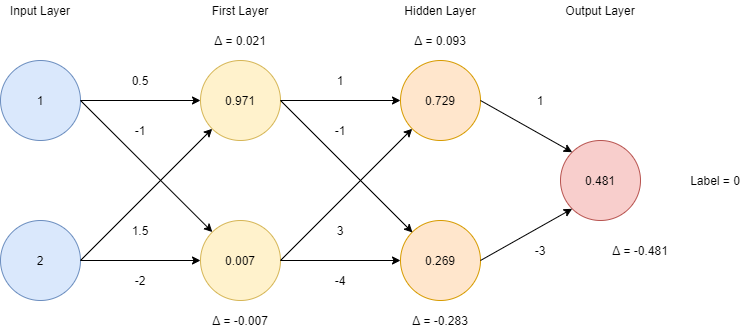

The diagram above was exported from draw.io. Its source (the exported page's mxGraphModel, read from the mxfile embedded in the PNG):
<mxGraphModel dx="767" dy="1253" grid="1" gridSize="10" guides="1" tooltips="1" connect="1" arrows="1" fold="1" page="1" pageScale="1" pageWidth="827" pageHeight="1169" math="0" shadow="0">
  <root>
    <mxCell id="0" />
    <mxCell id="1" parent="0" />
    <mxCell id="2" value="1" style="ellipse;whiteSpace=wrap;html=1;aspect=fixed;fillColor=#dae8fc;strokeColor=#6c8ebf;" vertex="1" parent="1">
      <mxGeometry x="40" y="120" width="80" height="80" as="geometry" />
    </mxCell>
    <mxCell id="3" value="Input Layer" style="text;html=1;strokeColor=none;fillColor=none;align=center;verticalAlign=middle;whiteSpace=wrap;rounded=0;" vertex="1" parent="1">
      <mxGeometry x="45" y="60" width="70" height="20" as="geometry" />
    </mxCell>
    <mxCell id="4" value="2" style="ellipse;whiteSpace=wrap;html=1;aspect=fixed;fillColor=#dae8fc;strokeColor=#6c8ebf;" vertex="1" parent="1">
      <mxGeometry x="40" y="280" width="80" height="80" as="geometry" />
    </mxCell>
    <mxCell id="5" value="0.971" style="ellipse;whiteSpace=wrap;html=1;aspect=fixed;fillColor=#fff2cc;strokeColor=#d6b656;" vertex="1" parent="1">
      <mxGeometry x="240" y="120" width="80" height="80" as="geometry" />
    </mxCell>
    <mxCell id="6" value="0.007" style="ellipse;whiteSpace=wrap;html=1;aspect=fixed;fillColor=#fff2cc;strokeColor=#d6b656;" vertex="1" parent="1">
      <mxGeometry x="240" y="280" width="80" height="80" as="geometry" />
    </mxCell>
    <mxCell id="7" value="0.269" style="ellipse;whiteSpace=wrap;html=1;aspect=fixed;fillColor=#ffe6cc;strokeColor=#d79b00;" vertex="1" parent="1">
      <mxGeometry x="440" y="280" width="80" height="80" as="geometry" />
    </mxCell>
    <mxCell id="8" value="0.729" style="ellipse;whiteSpace=wrap;html=1;aspect=fixed;fillColor=#ffe6cc;strokeColor=#d79b00;" vertex="1" parent="1">
      <mxGeometry x="440" y="120" width="80" height="80" as="geometry" />
    </mxCell>
    <mxCell id="9" value="0.481" style="ellipse;whiteSpace=wrap;html=1;aspect=fixed;fillColor=#f8cecc;strokeColor=#b85450;" vertex="1" parent="1">
      <mxGeometry x="600" y="200" width="80" height="80" as="geometry" />
    </mxCell>
    <mxCell id="10" value="First Layer" style="text;html=1;strokeColor=none;fillColor=none;align=center;verticalAlign=middle;whiteSpace=wrap;rounded=0;" vertex="1" parent="1">
      <mxGeometry x="240" y="60" width="80" height="20" as="geometry" />
    </mxCell>
    <mxCell id="11" value="Hidden&amp;nbsp;&lt;span style=&quot;color: rgba(0 , 0 , 0 , 0) ; font-family: monospace ; font-size: 0px&quot;&gt;%3CmxGraphModel%3E%3Croot%3E%3CmxCell%20id%3D%220%22%2F%3E%3CmxCell%20id%3D%221%22%20parent%3D%220%22%2F%3E%3CmxCell%20id%3D%222%22%20value%3D%22First%20Layer%22%20style%3D%22text%3Bhtml%3D1%3BstrokeColor%3Dnone%3BfillColor%3Dnone%3Balign%3Dcenter%3BverticalAlign%3Dmiddle%3BwhiteSpace%3Dwrap%3Brounded%3D0%3B%22%20vertex%3D%221%22%20parent%3D%221%22%3E%3CmxGeometry%20x%3D%22240%22%20y%3D%2260%22%20width%3D%2280%22%20height%3D%2220%22%20as%3D%22geometry%22%2F%3E%3C%2FmxCell%3E%3C%2Froot%3E%3C%2FmxGraphModel%3E&amp;nbsp;&amp;nbsp;&lt;/span&gt;Layer" style="text;html=1;strokeColor=none;fillColor=none;align=center;verticalAlign=middle;whiteSpace=wrap;rounded=0;" vertex="1" parent="1">
      <mxGeometry x="440" y="60" width="80" height="20" as="geometry" />
    </mxCell>
    <mxCell id="12" value="Output&amp;nbsp;&lt;span style=&quot;color: rgba(0 , 0 , 0 , 0) ; font-family: monospace ; font-size: 0px&quot;&gt;%3CmxGraphModel%3E%3Croot%3E%3CmxCell%20id%3D%220%22%2F%3E%3CmxCell%20id%3D%221%22%20parent%3D%220%22%2F%3E%3CmxCell%20id%3D%222%22%20value%3D%22First%20Layer%22%20style%3D%22text%3Bhtml%3D1%3BstrokeColor%3Dnone%3BfillColor%3Dnone%3Balign%3Dcenter%3BverticalAlign%3Dmiddle%3BwhiteSpace%3Dwrap%3Brounded%3D0%3B%22%20vertex%3D%221%22%20parent%3D%221%22%3E%3CmxGeometry%20x%3D%22240%22%20y%3D%2260%22%20width%3D%2280%22%20height%3D%2220%22%20as%3D%22geometry%22%2F%3E%3C%2FmxCell%3E%3C%2Froot%3E%3C%2FmxGraphModel%3E&amp;nbsp;&amp;nbsp;&lt;/span&gt;Layer" style="text;html=1;strokeColor=none;fillColor=none;align=center;verticalAlign=middle;whiteSpace=wrap;rounded=0;" vertex="1" parent="1">
      <mxGeometry x="600" y="60" width="80" height="20" as="geometry" />
    </mxCell>
    <mxCell id="13" value="" style="endArrow=classic;html=1;exitX=1;exitY=0.5;exitDx=0;exitDy=0;entryX=0;entryY=1;entryDx=0;entryDy=0;" edge="1" source="4" target="5" parent="1">
      <mxGeometry width="50" height="50" relative="1" as="geometry">
        <mxPoint x="390" y="200" as="sourcePoint" />
        <mxPoint x="440" y="150" as="targetPoint" />
      </mxGeometry>
    </mxCell>
    <mxCell id="14" value="" style="endArrow=classic;html=1;exitX=1;exitY=0.5;exitDx=0;exitDy=0;entryX=0;entryY=1;entryDx=0;entryDy=0;" edge="1" source="6" target="8" parent="1">
      <mxGeometry width="50" height="50" relative="1" as="geometry">
        <mxPoint x="130" y="330" as="sourcePoint" />
        <mxPoint x="250" y="170" as="targetPoint" />
        <Array as="points" />
      </mxGeometry>
    </mxCell>
    <mxCell id="15" value="" style="endArrow=classic;html=1;exitX=1;exitY=0.5;exitDx=0;exitDy=0;" edge="1" source="2" target="6" parent="1">
      <mxGeometry width="50" height="50" relative="1" as="geometry">
        <mxPoint x="390" y="200" as="sourcePoint" />
        <mxPoint x="440" y="150" as="targetPoint" />
      </mxGeometry>
    </mxCell>
    <mxCell id="16" value="" style="endArrow=classic;html=1;exitX=1;exitY=0.5;exitDx=0;exitDy=0;" edge="1" source="5" parent="1">
      <mxGeometry width="50" height="50" relative="1" as="geometry">
        <mxPoint x="390" y="200" as="sourcePoint" />
        <mxPoint x="452" y="292" as="targetPoint" />
      </mxGeometry>
    </mxCell>
    <mxCell id="17" value="" style="endArrow=classic;html=1;exitX=1;exitY=0.5;exitDx=0;exitDy=0;entryX=0;entryY=0.5;entryDx=0;entryDy=0;" edge="1" source="4" target="6" parent="1">
      <mxGeometry width="50" height="50" relative="1" as="geometry">
        <mxPoint x="390" y="200" as="sourcePoint" />
        <mxPoint x="440" y="150" as="targetPoint" />
      </mxGeometry>
    </mxCell>
    <mxCell id="18" value="" style="endArrow=classic;html=1;exitX=1;exitY=0.5;exitDx=0;exitDy=0;" edge="1" source="2" parent="1">
      <mxGeometry width="50" height="50" relative="1" as="geometry">
        <mxPoint x="390" y="200" as="sourcePoint" />
        <mxPoint x="239.9999999999999" y="160" as="targetPoint" />
      </mxGeometry>
    </mxCell>
    <mxCell id="19" value="" style="endArrow=classic;html=1;entryX=0;entryY=0.5;entryDx=0;entryDy=0;" edge="1" target="8" parent="1">
      <mxGeometry width="50" height="50" relative="1" as="geometry">
        <mxPoint x="320" y="160" as="sourcePoint" />
        <mxPoint x="440" y="150" as="targetPoint" />
      </mxGeometry>
    </mxCell>
    <mxCell id="20" value="" style="endArrow=classic;html=1;exitX=1;exitY=0.5;exitDx=0;exitDy=0;entryX=0;entryY=0.5;entryDx=0;entryDy=0;" edge="1" source="6" target="7" parent="1">
      <mxGeometry width="50" height="50" relative="1" as="geometry">
        <mxPoint x="390" y="200" as="sourcePoint" />
        <mxPoint x="440" y="150" as="targetPoint" />
      </mxGeometry>
    </mxCell>
    <mxCell id="21" value="" style="endArrow=classic;html=1;exitX=1;exitY=0.5;exitDx=0;exitDy=0;entryX=0;entryY=1;entryDx=0;entryDy=0;" edge="1" source="7" target="9" parent="1">
      <mxGeometry width="50" height="50" relative="1" as="geometry">
        <mxPoint x="390" y="200" as="sourcePoint" />
        <mxPoint x="440" y="150" as="targetPoint" />
      </mxGeometry>
    </mxCell>
    <mxCell id="22" value="" style="endArrow=classic;html=1;exitX=1;exitY=0.5;exitDx=0;exitDy=0;entryX=0;entryY=0;entryDx=0;entryDy=0;" edge="1" source="8" target="9" parent="1">
      <mxGeometry width="50" height="50" relative="1" as="geometry">
        <mxPoint x="390" y="200" as="sourcePoint" />
        <mxPoint x="440" y="150" as="targetPoint" />
      </mxGeometry>
    </mxCell>
    <mxCell id="23" value="0.5" style="text;html=1;strokeColor=none;fillColor=none;align=center;verticalAlign=middle;whiteSpace=wrap;rounded=0;" vertex="1" parent="1">
      <mxGeometry x="160" y="130" width="40" height="20" as="geometry" />
    </mxCell>
    <mxCell id="24" value="-2" style="text;html=1;strokeColor=none;fillColor=none;align=center;verticalAlign=middle;whiteSpace=wrap;rounded=0;" vertex="1" parent="1">
      <mxGeometry x="160" y="330" width="40" height="20" as="geometry" />
    </mxCell>
    <mxCell id="25" value="1.5" style="text;html=1;strokeColor=none;fillColor=none;align=center;verticalAlign=middle;whiteSpace=wrap;rounded=0;" vertex="1" parent="1">
      <mxGeometry x="160" y="280" width="40" height="20" as="geometry" />
    </mxCell>
    <mxCell id="26" value="-1" style="text;html=1;strokeColor=none;fillColor=none;align=center;verticalAlign=middle;whiteSpace=wrap;rounded=0;" vertex="1" parent="1">
      <mxGeometry x="160" y="180" width="40" height="20" as="geometry" />
    </mxCell>
    <mxCell id="27" value="1" style="text;html=1;strokeColor=none;fillColor=none;align=center;verticalAlign=middle;whiteSpace=wrap;rounded=0;" vertex="1" parent="1">
      <mxGeometry x="360" y="130" width="40" height="20" as="geometry" />
    </mxCell>
    <mxCell id="28" value="-4" style="text;html=1;strokeColor=none;fillColor=none;align=center;verticalAlign=middle;whiteSpace=wrap;rounded=0;" vertex="1" parent="1">
      <mxGeometry x="360" y="330" width="40" height="20" as="geometry" />
    </mxCell>
    <mxCell id="29" value="-1" style="text;html=1;strokeColor=none;fillColor=none;align=center;verticalAlign=middle;whiteSpace=wrap;rounded=0;" vertex="1" parent="1">
      <mxGeometry x="360" y="180" width="40" height="20" as="geometry" />
    </mxCell>
    <mxCell id="30" value="3" style="text;html=1;strokeColor=none;fillColor=none;align=center;verticalAlign=middle;whiteSpace=wrap;rounded=0;" vertex="1" parent="1">
      <mxGeometry x="360" y="280" width="40" height="20" as="geometry" />
    </mxCell>
    <mxCell id="31" value="-3" style="text;html=1;strokeColor=none;fillColor=none;align=center;verticalAlign=middle;whiteSpace=wrap;rounded=0;" vertex="1" parent="1">
      <mxGeometry x="560" y="300" width="40" height="20" as="geometry" />
    </mxCell>
    <mxCell id="32" value="1" style="text;html=1;strokeColor=none;fillColor=none;align=center;verticalAlign=middle;whiteSpace=wrap;rounded=0;" vertex="1" parent="1">
      <mxGeometry x="560" y="150" width="40" height="20" as="geometry" />
    </mxCell>
    <mxCell id="33" value="Label = 0" style="text;html=1;strokeColor=none;fillColor=none;align=center;verticalAlign=middle;whiteSpace=wrap;rounded=0;" vertex="1" parent="1">
      <mxGeometry x="720" y="230" width="70" height="20" as="geometry" />
    </mxCell>
    <mxCell id="34" value="Δ = -0.481" style="text;html=1;strokeColor=none;fillColor=none;align=center;verticalAlign=middle;whiteSpace=wrap;rounded=0;" vertex="1" parent="1">
      <mxGeometry x="640" y="300" width="80" height="20" as="geometry" />
    </mxCell>
    <mxCell id="35" value="Δ = -0.283" style="text;html=1;strokeColor=none;fillColor=none;align=center;verticalAlign=middle;whiteSpace=wrap;rounded=0;" vertex="1" parent="1">
      <mxGeometry x="440" y="370" width="80" height="20" as="geometry" />
    </mxCell>
    <mxCell id="36" value="Δ = 0.093" style="text;html=1;strokeColor=none;fillColor=none;align=center;verticalAlign=middle;whiteSpace=wrap;rounded=0;" vertex="1" parent="1">
      <mxGeometry x="440" y="90" width="80" height="20" as="geometry" />
    </mxCell>
    <mxCell id="37" value="Δ = 0.021" style="text;html=1;strokeColor=none;fillColor=none;align=center;verticalAlign=middle;whiteSpace=wrap;rounded=0;" vertex="1" parent="1">
      <mxGeometry x="240" y="90" width="80" height="20" as="geometry" />
    </mxCell>
    <mxCell id="38" value="Δ = -0.007" style="text;html=1;strokeColor=none;fillColor=none;align=center;verticalAlign=middle;whiteSpace=wrap;rounded=0;" vertex="1" parent="1">
      <mxGeometry x="240" y="370" width="80" height="20" as="geometry" />
    </mxCell>
  </root>
</mxGraphModel>